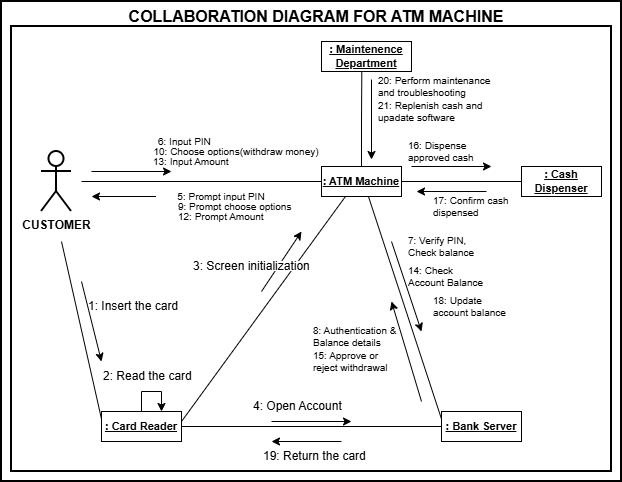

The diagram above was exported from draw.io. Its source (the exported page's mxGraphModel, read from the mxfile embedded in the PNG):
<mxGraphModel dx="1256" dy="1854" grid="1" gridSize="10" guides="1" tooltips="1" connect="1" arrows="1" fold="1" page="1" pageScale="1" pageWidth="827" pageHeight="1169" math="0" shadow="0">
  <root>
    <mxCell id="0" />
    <mxCell id="1" parent="0" />
    <mxCell id="9fLnFdn7KZLfYVny9r10-18" parent="1" style="rounded=0;whiteSpace=wrap;html=1;strokeWidth=2;" value="" vertex="1">
      <mxGeometry height="480" width="620" x="40" y="-80" as="geometry" />
    </mxCell>
    <mxCell id="9fLnFdn7KZLfYVny9r10-17" parent="1" style="rounded=0;whiteSpace=wrap;html=1;strokeWidth=2;" value="" vertex="1">
      <mxGeometry height="445" width="600" x="50" y="-55" as="geometry" />
    </mxCell>
    <mxCell id="Tc9MNTf98rXSV7DDWfUf-1" parent="1" style="shape=umlActor;verticalLabelPosition=bottom;verticalAlign=top;html=1;outlineConnect=0;labelPerimeter=1;strokeWidth=2;" value="&lt;b&gt;CUSTOMER&lt;/b&gt;" vertex="1">
      <mxGeometry height="60" width="30" x="80" y="70" as="geometry" />
    </mxCell>
    <mxCell id="9fLnFdn7KZLfYVny9r10-12" edge="1" parent="1" source="Tc9MNTf98rXSV7DDWfUf-6" style="edgeStyle=orthogonalEdgeStyle;shape=connector;rounded=0;orthogonalLoop=1;jettySize=auto;html=1;entryX=0.448;entryY=1.011;entryDx=0;entryDy=0;strokeColor=default;align=center;verticalAlign=middle;fontFamily=Helvetica;fontSize=11;fontColor=default;labelBackgroundColor=default;defaultLabelBackgroundColor=page;labelPadding=0 4;endArrow=none;endFill=0;entryPerimeter=0;" target="9fLnFdn7KZLfYVny9r10-11">
      <mxGeometry relative="1" as="geometry" />
    </mxCell>
    <mxCell id="Tc9MNTf98rXSV7DDWfUf-6" parent="1" style="rounded=0;whiteSpace=wrap;html=1;fontStyle=5;fontSize=11;" value=": ATM Machine" vertex="1">
      <mxGeometry height="30" width="80" x="360" y="85" as="geometry" />
    </mxCell>
    <mxCell id="Tc9MNTf98rXSV7DDWfUf-8" parent="1" style="rounded=0;whiteSpace=wrap;html=1;fontStyle=5;fontSize=11;" value=": Card Reader" vertex="1">
      <mxGeometry height="30" width="80" x="140" y="330" as="geometry" />
    </mxCell>
    <mxCell id="Tc9MNTf98rXSV7DDWfUf-9" parent="1" style="rounded=0;whiteSpace=wrap;html=1;fontStyle=5;fontSize=11;" value=": Bank Server" vertex="1">
      <mxGeometry height="30" width="80" x="480" y="330" as="geometry" />
    </mxCell>
    <mxCell id="Tc9MNTf98rXSV7DDWfUf-10" edge="1" parent="1" style="endArrow=none;html=1;rounded=0;strokeColor=default;align=center;verticalAlign=middle;fontFamily=Helvetica;fontSize=11;fontColor=default;labelBackgroundColor=default;defaultLabelBackgroundColor=page;labelPadding=0 4;entryX=0;entryY=0.5;entryDx=0;entryDy=0;" target="Tc9MNTf98rXSV7DDWfUf-6" value="">
      <mxGeometry height="50" relative="1" width="50" as="geometry">
        <mxPoint x="120" y="100" as="sourcePoint" />
        <mxPoint x="260" y="90" as="targetPoint" />
      </mxGeometry>
    </mxCell>
    <mxCell id="Tc9MNTf98rXSV7DDWfUf-11" edge="1" parent="1" source="Tc9MNTf98rXSV7DDWfUf-8" style="endArrow=none;html=1;rounded=0;strokeColor=default;align=center;verticalAlign=middle;fontFamily=Helvetica;fontSize=11;fontColor=default;labelBackgroundColor=default;defaultLabelBackgroundColor=page;labelPadding=0 4;exitX=0;exitY=0.25;exitDx=0;exitDy=0;" value="">
      <mxGeometry height="50" relative="1" width="50" as="geometry">
        <mxPoint x="70" y="210" as="sourcePoint" />
        <mxPoint x="100" y="160" as="targetPoint" />
      </mxGeometry>
    </mxCell>
    <mxCell id="Tc9MNTf98rXSV7DDWfUf-12" edge="1" parent="1" style="endArrow=none;html=1;rounded=0;strokeColor=default;align=center;verticalAlign=middle;fontFamily=Helvetica;fontSize=11;fontColor=default;labelBackgroundColor=default;defaultLabelBackgroundColor=page;labelPadding=0 4;entryX=0.3;entryY=0.998;entryDx=0;entryDy=0;entryPerimeter=0;" target="Tc9MNTf98rXSV7DDWfUf-6" value="">
      <mxGeometry height="50" relative="1" width="50" as="geometry">
        <mxPoint x="220" y="340" as="sourcePoint" />
        <mxPoint x="380" y="120" as="targetPoint" />
      </mxGeometry>
    </mxCell>
    <mxCell id="Tc9MNTf98rXSV7DDWfUf-13" edge="1" parent="1" source="Tc9MNTf98rXSV7DDWfUf-8" style="endArrow=none;html=1;rounded=0;strokeColor=default;align=center;verticalAlign=middle;fontFamily=Helvetica;fontSize=11;fontColor=default;labelBackgroundColor=default;defaultLabelBackgroundColor=page;labelPadding=0 4;entryX=0;entryY=0.5;entryDx=0;entryDy=0;exitX=1;exitY=0.5;exitDx=0;exitDy=0;" target="Tc9MNTf98rXSV7DDWfUf-9" value="">
      <mxGeometry height="50" relative="1" width="50" as="geometry">
        <mxPoint x="360" y="310" as="sourcePoint" />
        <mxPoint x="410" y="260" as="targetPoint" />
      </mxGeometry>
    </mxCell>
    <mxCell id="Tc9MNTf98rXSV7DDWfUf-14" edge="1" parent="1" source="Tc9MNTf98rXSV7DDWfUf-9" style="endArrow=none;html=1;rounded=0;strokeColor=default;align=center;verticalAlign=middle;fontFamily=Helvetica;fontSize=11;fontColor=default;labelBackgroundColor=default;defaultLabelBackgroundColor=page;labelPadding=0 4;exitX=0;exitY=0.25;exitDx=0;exitDy=0;entryX=0.587;entryY=1.001;entryDx=0;entryDy=0;entryPerimeter=0;" target="Tc9MNTf98rXSV7DDWfUf-6" value="">
      <mxGeometry height="50" relative="1" width="50" as="geometry">
        <mxPoint x="360" y="310" as="sourcePoint" />
        <mxPoint x="410" y="120" as="targetPoint" />
      </mxGeometry>
    </mxCell>
    <mxCell id="Tc9MNTf98rXSV7DDWfUf-15" edge="1" parent="1" style="endArrow=classic;html=1;rounded=0;strokeColor=default;align=center;verticalAlign=middle;fontFamily=Helvetica;fontSize=11;fontColor=default;labelBackgroundColor=default;defaultLabelBackgroundColor=page;labelPadding=0 4;" value="">
      <mxGeometry height="50" relative="1" width="50" as="geometry">
        <mxPoint x="130" y="90" as="sourcePoint" />
        <mxPoint x="210" y="90" as="targetPoint" />
      </mxGeometry>
    </mxCell>
    <mxCell id="Tc9MNTf98rXSV7DDWfUf-16" edge="1" parent="1" style="endArrow=classic;html=1;rounded=0;strokeColor=default;align=center;verticalAlign=middle;fontFamily=Helvetica;fontSize=11;fontColor=default;labelBackgroundColor=default;defaultLabelBackgroundColor=page;labelPadding=0 4;" value="">
      <mxGeometry height="50" relative="1" width="50" as="geometry">
        <mxPoint x="200" y="115" as="sourcePoint" />
        <mxPoint x="130" y="115" as="targetPoint" />
      </mxGeometry>
    </mxCell>
    <mxCell id="Tc9MNTf98rXSV7DDWfUf-17" edge="1" parent="1" style="endArrow=classic;html=1;rounded=0;strokeColor=default;align=center;verticalAlign=middle;fontFamily=Helvetica;fontSize=11;fontColor=default;labelBackgroundColor=default;defaultLabelBackgroundColor=page;labelPadding=0 4;" value="">
      <mxGeometry height="50" relative="1" width="50" as="geometry">
        <mxPoint x="120" y="200" as="sourcePoint" />
        <mxPoint x="140" y="280" as="targetPoint" />
      </mxGeometry>
    </mxCell>
    <mxCell id="Tc9MNTf98rXSV7DDWfUf-18" edge="1" parent="1" source="Tc9MNTf98rXSV7DDWfUf-8" style="edgeStyle=orthogonalEdgeStyle;shape=connector;rounded=0;orthogonalLoop=1;jettySize=auto;html=1;entryX=0.75;entryY=0;entryDx=0;entryDy=0;strokeColor=default;align=center;verticalAlign=middle;fontFamily=Helvetica;fontSize=11;fontColor=default;labelBackgroundColor=default;defaultLabelBackgroundColor=page;labelPadding=0 4;endArrow=classic;innerLoopWaypoints=1;" target="Tc9MNTf98rXSV7DDWfUf-8">
      <mxGeometry relative="1" as="geometry">
        <Array as="points">
          <mxPoint x="180" y="310" />
          <mxPoint x="200" y="310" />
        </Array>
      </mxGeometry>
    </mxCell>
    <mxCell id="Tc9MNTf98rXSV7DDWfUf-19" parent="1" style="text;html=1;whiteSpace=wrap;strokeColor=none;fillColor=none;align=left;verticalAlign=middle;rounded=0;" value="1: Insert the card" vertex="1">
      <mxGeometry height="10" width="110" x="125" y="220" as="geometry" />
    </mxCell>
    <mxCell id="Tc9MNTf98rXSV7DDWfUf-20" edge="1" parent="1" style="endArrow=classic;html=1;rounded=0;strokeColor=default;align=center;verticalAlign=middle;fontFamily=Helvetica;fontSize=11;fontColor=default;labelBackgroundColor=default;defaultLabelBackgroundColor=page;labelPadding=0 4;" value="">
      <mxGeometry height="50" relative="1" width="50" as="geometry">
        <mxPoint x="300" y="210" as="sourcePoint" />
        <mxPoint x="340" y="150" as="targetPoint" />
      </mxGeometry>
    </mxCell>
    <mxCell id="Tc9MNTf98rXSV7DDWfUf-21" parent="1" style="text;html=1;whiteSpace=wrap;strokeColor=none;fillColor=none;align=left;verticalAlign=middle;rounded=0;" value="2: Read the card" vertex="1">
      <mxGeometry height="10" width="110" x="140" y="290" as="geometry" />
    </mxCell>
    <mxCell id="Tc9MNTf98rXSV7DDWfUf-22" parent="1" style="text;html=1;whiteSpace=wrap;strokeColor=none;fillColor=default;align=left;verticalAlign=middle;rounded=0;labelBorderColor=none;" value="3: Screen initialization" vertex="1">
      <mxGeometry height="10" width="130" x="230" y="180" as="geometry" />
    </mxCell>
    <mxCell id="Tc9MNTf98rXSV7DDWfUf-23" parent="1" style="text;html=1;whiteSpace=wrap;strokeColor=none;fillColor=none;align=left;verticalAlign=middle;rounded=0;" value="4: Open Account" vertex="1">
      <mxGeometry height="10" width="110" x="290" y="320" as="geometry" />
    </mxCell>
    <mxCell id="Tc9MNTf98rXSV7DDWfUf-24" edge="1" parent="1" style="endArrow=classic;html=1;rounded=0;strokeColor=default;align=left;verticalAlign=middle;fontFamily=Helvetica;fontSize=11;fontColor=default;labelBackgroundColor=default;defaultLabelBackgroundColor=page;labelPadding=0 4;" value="">
      <mxGeometry height="50" relative="1" width="50" as="geometry">
        <mxPoint x="310" y="340" as="sourcePoint" />
        <mxPoint x="390" y="340" as="targetPoint" />
      </mxGeometry>
    </mxCell>
    <mxCell id="Tc9MNTf98rXSV7DDWfUf-25" edge="1" parent="1" style="endArrow=classic;html=1;rounded=0;strokeColor=default;align=left;verticalAlign=middle;fontFamily=Helvetica;fontSize=11;fontColor=default;labelBackgroundColor=default;defaultLabelBackgroundColor=page;labelPadding=0 4;" value="">
      <mxGeometry height="50" relative="1" width="50" as="geometry">
        <mxPoint x="380" y="360" as="sourcePoint" />
        <mxPoint x="310" y="360" as="targetPoint" />
      </mxGeometry>
    </mxCell>
    <mxCell id="Tc9MNTf98rXSV7DDWfUf-26" parent="1" style="text;html=1;whiteSpace=wrap;strokeColor=none;fillColor=none;align=left;verticalAlign=middle;rounded=0;" value="19: Return the card" vertex="1">
      <mxGeometry height="10" width="110" x="300" y="370" as="geometry" />
    </mxCell>
    <mxCell id="Tc9MNTf98rXSV7DDWfUf-27" parent="1" style="text;html=1;whiteSpace=wrap;strokeColor=none;fillColor=default;align=center;verticalAlign=middle;rounded=0;labelBorderColor=none;fontSize=10;" value="5: Prompt input PIN" vertex="1">
      <mxGeometry height="10" width="130" x="195" y="110" as="geometry" />
    </mxCell>
    <mxCell id="Tc9MNTf98rXSV7DDWfUf-28" parent="1" style="text;html=1;whiteSpace=wrap;strokeColor=none;fillColor=default;align=left;verticalAlign=middle;rounded=0;labelBorderColor=none;fontSize=10;" value="9: Prompt choose options" vertex="1">
      <mxGeometry height="10" width="120" x="215" y="120" as="geometry" />
    </mxCell>
    <mxCell id="Tc9MNTf98rXSV7DDWfUf-29" parent="1" style="text;html=1;whiteSpace=wrap;strokeColor=none;fillColor=default;align=left;verticalAlign=middle;rounded=0;labelBorderColor=none;fontSize=10;" value="12: Prompt Amount" vertex="1">
      <mxGeometry height="10" width="90" x="215" y="130" as="geometry" />
    </mxCell>
    <mxCell id="Tc9MNTf98rXSV7DDWfUf-30" parent="1" style="text;html=1;whiteSpace=wrap;strokeColor=none;fillColor=default;align=left;verticalAlign=middle;rounded=0;labelBorderColor=none;fontSize=10;" value="6: Input PIN" vertex="1">
      <mxGeometry height="10" width="55" x="195" y="55" as="geometry" />
    </mxCell>
    <mxCell id="Tc9MNTf98rXSV7DDWfUf-31" parent="1" style="text;html=1;whiteSpace=wrap;strokeColor=none;fillColor=default;align=center;verticalAlign=middle;rounded=0;labelBorderColor=none;fontSize=10;" value="10: Choose options(withdraw money)" vertex="1">
      <mxGeometry height="10" width="190" x="180" y="65" as="geometry" />
    </mxCell>
    <mxCell id="Tc9MNTf98rXSV7DDWfUf-32" parent="1" style="text;html=1;whiteSpace=wrap;strokeColor=none;fillColor=default;align=left;verticalAlign=middle;rounded=0;labelBorderColor=none;fontSize=10;" value="13: Input Amount" vertex="1">
      <mxGeometry height="10" width="80" x="190" y="75" as="geometry" />
    </mxCell>
    <mxCell id="Tc9MNTf98rXSV7DDWfUf-33" parent="1" style="text;html=1;whiteSpace=wrap;strokeColor=none;fillColor=default;align=left;verticalAlign=middle;rounded=0;labelBorderColor=none;fontSize=10;" value="7: Verify PIN, Check balance" vertex="1">
      <mxGeometry height="10" width="80" x="445" y="160" as="geometry" />
    </mxCell>
    <mxCell id="Tc9MNTf98rXSV7DDWfUf-34" parent="1" style="text;html=1;whiteSpace=wrap;strokeColor=none;fillColor=default;align=left;verticalAlign=middle;rounded=0;labelBorderColor=none;fontSize=10;" value="8: Authentication &amp;amp; Balance details" vertex="1">
      <mxGeometry height="20" width="90" x="350" y="245" as="geometry" />
    </mxCell>
    <mxCell id="Tc9MNTf98rXSV7DDWfUf-36" edge="1" parent="1" style="endArrow=classic;html=1;rounded=0;strokeColor=default;align=left;verticalAlign=middle;fontFamily=Helvetica;fontSize=11;fontColor=default;labelBackgroundColor=default;defaultLabelBackgroundColor=page;labelPadding=0 4;" value="">
      <mxGeometry height="50" relative="1" width="50" as="geometry">
        <mxPoint x="430" y="160" as="sourcePoint" />
        <mxPoint x="460" y="250" as="targetPoint" />
      </mxGeometry>
    </mxCell>
    <mxCell id="Tc9MNTf98rXSV7DDWfUf-37" parent="1" style="text;html=1;whiteSpace=wrap;strokeColor=none;fillColor=default;align=left;verticalAlign=middle;rounded=0;labelBorderColor=none;fontSize=10;" value="14: Check Account Balance" vertex="1">
      <mxGeometry height="10" width="80" x="445" y="190" as="geometry" />
    </mxCell>
    <mxCell id="9fLnFdn7KZLfYVny9r10-1" edge="1" parent="1" style="endArrow=none;html=1;rounded=0;strokeColor=default;align=center;verticalAlign=middle;fontFamily=Helvetica;fontSize=11;fontColor=default;labelBackgroundColor=default;defaultLabelBackgroundColor=page;labelPadding=0 4;startArrow=classic;startFill=1;endFill=0;" value="">
      <mxGeometry height="50" relative="1" width="50" as="geometry">
        <mxPoint x="430" y="220" as="sourcePoint" />
        <mxPoint x="460" y="320" as="targetPoint" />
      </mxGeometry>
    </mxCell>
    <mxCell id="9fLnFdn7KZLfYVny9r10-3" parent="1" style="text;html=1;whiteSpace=wrap;strokeColor=none;fillColor=default;align=left;verticalAlign=middle;rounded=0;labelBorderColor=none;fontSize=10;" value="15: Approve or reject withdrawal" vertex="1">
      <mxGeometry height="20" width="90" x="350" y="270" as="geometry" />
    </mxCell>
    <mxCell id="9fLnFdn7KZLfYVny9r10-4" parent="1" style="rounded=0;whiteSpace=wrap;html=1;fontStyle=5;fontSize=11;" value=": Cash Dispenser" vertex="1">
      <mxGeometry height="30" width="80" x="560" y="85" as="geometry" />
    </mxCell>
    <mxCell id="9fLnFdn7KZLfYVny9r10-5" edge="1" parent="1" source="Tc9MNTf98rXSV7DDWfUf-6" style="edgeStyle=orthogonalEdgeStyle;shape=connector;rounded=0;orthogonalLoop=1;jettySize=auto;html=1;entryX=0;entryY=0.5;entryDx=0;entryDy=0;strokeColor=default;align=center;verticalAlign=middle;fontFamily=Helvetica;fontSize=11;fontColor=default;labelBackgroundColor=default;defaultLabelBackgroundColor=page;labelPadding=0 4;endArrow=none;endFill=0;exitX=1;exitY=0.5;exitDx=0;exitDy=0;" target="9fLnFdn7KZLfYVny9r10-4">
      <mxGeometry relative="1" as="geometry" />
    </mxCell>
    <mxCell id="9fLnFdn7KZLfYVny9r10-6" edge="1" parent="1" style="endArrow=classic;html=1;rounded=0;strokeColor=default;align=left;verticalAlign=middle;fontFamily=Helvetica;fontSize=11;fontColor=default;labelBackgroundColor=default;defaultLabelBackgroundColor=page;labelPadding=0 4;" value="">
      <mxGeometry height="50" relative="1" width="50" as="geometry">
        <mxPoint x="450" y="85" as="sourcePoint" />
        <mxPoint x="530" y="85" as="targetPoint" />
      </mxGeometry>
    </mxCell>
    <mxCell id="9fLnFdn7KZLfYVny9r10-7" parent="1" style="text;html=1;whiteSpace=wrap;strokeColor=none;fillColor=default;align=left;verticalAlign=middle;rounded=0;labelBorderColor=none;fontSize=10;" value="16: Dispense approved cash" vertex="1">
      <mxGeometry height="20" width="90" x="445" y="60" as="geometry" />
    </mxCell>
    <mxCell id="9fLnFdn7KZLfYVny9r10-8" edge="1" parent="1" style="endArrow=classic;html=1;rounded=0;strokeColor=default;align=left;verticalAlign=middle;fontFamily=Helvetica;fontSize=11;fontColor=default;labelBackgroundColor=default;defaultLabelBackgroundColor=page;labelPadding=0 4;" value="">
      <mxGeometry height="50" relative="1" width="50" as="geometry">
        <mxPoint x="525" y="110" as="sourcePoint" />
        <mxPoint x="455" y="110" as="targetPoint" />
      </mxGeometry>
    </mxCell>
    <mxCell id="9fLnFdn7KZLfYVny9r10-9" parent="1" style="text;html=1;whiteSpace=wrap;strokeColor=none;fillColor=default;align=left;verticalAlign=middle;rounded=0;labelBorderColor=none;fontSize=10;" value="17: Confirm cash dispensed" vertex="1">
      <mxGeometry height="20" width="90" x="470" y="115" as="geometry" />
    </mxCell>
    <mxCell id="9fLnFdn7KZLfYVny9r10-10" parent="1" style="text;html=1;whiteSpace=wrap;strokeColor=none;fillColor=default;align=left;verticalAlign=middle;rounded=0;labelBorderColor=none;fontSize=10;" value="18: Update account balance" vertex="1">
      <mxGeometry height="10" width="80" x="470" y="220" as="geometry" />
    </mxCell>
    <mxCell id="9fLnFdn7KZLfYVny9r10-11" parent="1" style="rounded=0;whiteSpace=wrap;html=1;fontStyle=5;fontSize=11;" value=": Maintenence Department" vertex="1">
      <mxGeometry height="30" width="90" x="360" y="-40" as="geometry" />
    </mxCell>
    <mxCell id="9fLnFdn7KZLfYVny9r10-13" parent="1" style="text;html=1;whiteSpace=wrap;strokeColor=none;fillColor=default;align=left;verticalAlign=middle;rounded=0;labelBorderColor=none;fontSize=10;" value="20: Perform maintenance and troubleshooting" vertex="1">
      <mxGeometry height="20" width="120" x="415" y="-5" as="geometry" />
    </mxCell>
    <mxCell id="9fLnFdn7KZLfYVny9r10-14" parent="1" style="text;html=1;whiteSpace=wrap;strokeColor=none;fillColor=default;align=left;verticalAlign=middle;rounded=0;labelBorderColor=none;fontSize=10;" value="21: Replenish cash and upadate software" vertex="1">
      <mxGeometry height="20" width="120" x="415" y="20" as="geometry" />
    </mxCell>
    <mxCell id="9fLnFdn7KZLfYVny9r10-15" edge="1" parent="1" style="endArrow=classic;html=1;rounded=0;strokeColor=default;align=center;verticalAlign=middle;fontFamily=Helvetica;fontSize=11;fontColor=default;labelBackgroundColor=default;defaultLabelBackgroundColor=page;labelPadding=0 4;" value="">
      <mxGeometry height="50" relative="1" width="50" as="geometry">
        <mxPoint x="410" y="-2" as="sourcePoint" />
        <mxPoint x="410" y="78" as="targetPoint" />
      </mxGeometry>
    </mxCell>
    <mxCell id="9fLnFdn7KZLfYVny9r10-19" parent="1" style="text;html=1;whiteSpace=wrap;strokeColor=none;fillColor=none;align=center;verticalAlign=middle;rounded=0;fontSize=16;" value="&lt;b&gt;COLLABORATION DIAGRAM FOR ATM MACHINE&lt;/b&gt;" vertex="1">
      <mxGeometry height="30" width="420" x="145" y="-80" as="geometry" />
    </mxCell>
  </root>
</mxGraphModel>